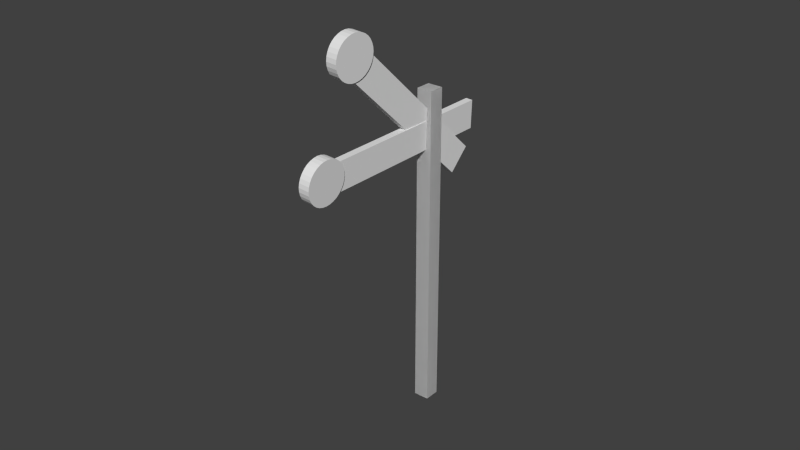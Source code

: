 # Source: retrosignal.blend  (saved by Blender 2.74.0; exported with 4.5.12 LTS)
import bpy
from mathutils import Matrix  # noqa: F401  (used for matrix-valued properties, if any)

bpy.ops.wm.read_factory_settings(use_empty=True)
scene = bpy.context.scene
scene.name = 'Scene'

# ---- collections
col_collection_1 = bpy.data.collections.new('Collection 1'); scene.collection.children.link(col_collection_1)

# ---- materials (node trees are filled in below, after node groups)
mat_material = bpy.data.materials.new('Material')
mat_material.alpha_threshold = 0.0
mat_material.use_transparent_shadow = False
mat_material.roughness = 0.5
mat_material.line_color = (0.0, 0.0, 0.0, 1.0)
mat_material_001 = bpy.data.materials.new('Material.001')
mat_material_001.alpha_threshold = 0.0
mat_material_001.use_transparent_shadow = False
mat_material_001.roughness = 0.5
mat_material_001.line_color = (0.0, 0.0, 0.0, 1.0)

# ---- material node trees

# ---- world
world_world = bpy.data.worlds.new('World'); scene.world = world_world
world_world.color = (0.05088, 0.05088, 0.05088)
world_world.use_sun_shadow = False
world_world.sun_shadow_jitter_overblur = 0.0
world_world.cycles.sampling_method = 'MANUAL'
world_world.cycles.sample_map_resolution = 256

# ---- meshes
me_cube_001 = bpy.data.meshes.new('Cube.001')
me_cube_001.from_pydata([(-0.05564, -2.434, 0.5236), (-0.05199, -2.62, 0.7167), (-0.1002, -1.012, 1.888), (-0.09656, -1.197, 2.082), (0.009699, -2.433, 0.524), (0.01336, -2.618, 0.7171), (-0.03487, -1.01, 1.889), (-0.03122, -1.195, 2.082), (-0.08653, -2.275, 0.7707), (0.0179, -2.27, 0.7693), (-0.08764, -2.264, 0.7327), (0.01679, -2.26, 0.7313), (-0.08841, -2.261, 0.6934), (0.01601, -2.257, 0.6919), (-0.08883, -2.266, 0.6542), (0.0156, -2.261, 0.6528), (-0.08886, -2.278, 0.6167), (0.01557, -2.274, 0.6153), (-0.08851, -2.298, 0.5823), (0.01592, -2.293, 0.5809), (-0.08779, -2.323, 0.5524), (0.01664, -2.319, 0.5509), (-0.08673, -2.354, 0.528), (0.01769, -2.35, 0.5265), (-0.08538, -2.39, 0.5101), (0.01905, -2.385, 0.5086), (-0.08377, -2.427, 0.4994), (0.02066, -2.423, 0.498), (-0.08198, -2.467, 0.4964), (0.02245, -2.462, 0.4949), (-0.08007, -2.506, 0.5011), (0.02435, -2.501, 0.4996), (-0.07812, -2.543, 0.5133), (0.02631, -2.539, 0.5118), (-0.0762, -2.578, 0.5326), (0.02823, -2.573, 0.5312), (-0.07439, -2.608, 0.5583), (0.03004, -2.603, 0.5568), (-0.07274, -2.632, 0.5893), (0.03168, -2.627, 0.5878), (-0.07134, -2.65, 0.6244), (0.03308, -2.645, 0.623), (-0.07023, -2.66, 0.6624), (0.03419, -2.656, 0.661), (-0.06946, -2.663, 0.7018), (0.03497, -2.659, 0.7003), (-0.06904, -2.659, 0.7409), (0.03538, -2.654, 0.7395), (-0.06901, -2.646, 0.7784), (0.03541, -2.642, 0.777), (-0.06936, -2.627, 0.8128), (0.03506, -2.623, 0.8114), (-0.07008, -2.602, 0.8428), (0.03435, -2.597, 0.8413), (-0.07114, -2.571, 0.8672), (0.03329, -2.566, 0.8657), (-0.07249, -2.535, 0.8851), (0.03193, -2.531, 0.8836), (-0.0741, -2.497, 0.8957), (0.03033, -2.493, 0.8943), (-0.07589, -2.458, 0.8988), (0.02854, -2.453, 0.8973), (-0.0778, -2.419, 0.8941), (0.02663, -2.414, 0.8926), (-0.07975, -2.382, 0.8819), (0.02468, -2.377, 0.8804), (-0.08167, -2.347, 0.8625), (0.02276, -2.343, 0.8611), (-0.08348, -2.317, 0.8369), (0.02094, -2.313, 0.8354), (0.0193, -2.288, 0.8044), (-0.08512, -2.293, 0.8059), (-0.1268, -1.838, 1.837), (-0.1309, -1.732, 1.937), (0.01504, -1.731, 1.942), (0.01914, -1.837, 1.842), (-0.06016, 0.2898, -0.416), (-0.06426, 0.3959, -0.3159), (0.08165, 0.3968, -0.3108), (0.08576, 0.2906, -0.4109)], [], [(1, 3, 2, 0), (3, 7, 6, 2), (7, 5, 4, 6), (0, 2, 6, 4), (5, 7, 3, 1), (49, 48, 46, 47), (51, 50, 48, 49), (53, 52, 50, 51), (55, 54, 52, 53), (57, 56, 54, 55), (59, 58, 56, 57), (61, 60, 58, 59), (63, 62, 60, 61), (65, 64, 62, 63), (67, 66, 64, 65), (69, 68, 66, 67), (47, 46, 44, 45), (45, 44, 42, 43), (43, 42, 40, 41), (41, 40, 38, 39), (39, 38, 36, 37), (37, 36, 34, 35), (35, 34, 32, 33), (33, 32, 30, 31), (31, 30, 28, 29), (29, 28, 26, 27), (27, 26, 24, 25), (25, 24, 22, 23), (23, 22, 20, 21), (21, 20, 18, 19), (19, 18, 16, 17), (17, 16, 14, 15), (15, 14, 12, 13), (13, 12, 10, 11), (11, 10, 8, 9), (46, 48, 50, 52, 54, 56, 58, 60, 62, 64, 66, 68, 71, 8, 10, 12, 14, 16, 18, 20, 22, 24, 26, 28, 30, 32, 34, 36, 38, 40, 42, 44), (9, 8, 71, 70), (70, 71, 68, 69), (47, 45, 43, 41, 39, 37, 35, 33, 31, 29, 27, 25, 23, 21, 19, 17, 15, 13, 11, 9, 70, 69, 67, 65, 63, 61, 59, 57, 55, 53, 51, 49), (72, 73, 74, 75), (72, 76, 77, 73), (73, 77, 78, 74), (74, 78, 79, 75), (76, 72, 75, 79)])
_uv = me_cube_001.uv_layers.new(name='UVMap')
_uv.uv.foreach_set('vector', [0.2632, 0.2023, 0.8238, 0.2023, 0.8238, 0.1262, 0.2632, 0.1262, 0.8238, 0.2023, 0.8238, 0.2208, 0.8999, 0.2208, 0.8999, 0.2023, 0.8238, 0.0316, 0.2632, 0.0316, 0.2632, 0.1076, 0.8238, 0.1076, 0.2632, 0.1262, 0.8238, 0.1262, 0.8238, 0.1076, 0.2632, 0.1076, 0.2632, 0.2208, 0.8238, 0.2208, 0.8238, 0.2023, 0.2632, 0.2023, 0.2929, 0.3192, 0.2632, 0.3192, 0.2632, 0.308, 0.2929, 0.308, 0.2929, 0.3304, 0.2632, 0.3304, 0.2632, 0.3192, 0.2929, 0.3192, 0.293, 0.3417, 0.2632, 0.3417, 0.2632, 0.3304, 0.2929, 0.3304, 0.2929, 0.3529, 0.2632, 0.3529, 0.2632, 0.3417, 0.293, 0.3417, 0.2929, 0.3641, 0.2632, 0.3641, 0.2632, 0.3529, 0.2929, 0.3529, 0.2929, 0.3753, 0.2632, 0.3753, 0.2632, 0.3641, 0.2929, 0.3641, 0.2929, 0.3865, 0.2632, 0.3865, 0.2632, 0.3753, 0.2929, 0.3753, 0.2929, 0.3977, 0.2632, 0.3978, 0.2632, 0.3865, 0.2929, 0.3865, 0.2929, 0.409, 0.2631, 0.409, 0.2632, 0.3978, 0.2929, 0.3977, 0.2928, 0.4202, 0.2631, 0.4202, 0.2631, 0.409, 0.2929, 0.409, 0.2928, 0.4314, 0.2631, 0.4314, 0.2631, 0.4202, 0.2928, 0.4202, 0.2929, 0.308, 0.2632, 0.308, 0.2632, 0.2968, 0.2929, 0.2968, 0.293, 0.6557, 0.2632, 0.6557, 0.2632, 0.6445, 0.2929, 0.6445, 0.2929, 0.6445, 0.2632, 0.6445, 0.2632, 0.6333, 0.2929, 0.6333, 0.2929, 0.6333, 0.2632, 0.6333, 0.2631, 0.6221, 0.2929, 0.6221, 0.2929, 0.6221, 0.2631, 0.6221, 0.2631, 0.6109, 0.2928, 0.6109, 0.2928, 0.6109, 0.2631, 0.6109, 0.2631, 0.5997, 0.2928, 0.5997, 0.2928, 0.5997, 0.2631, 0.5997, 0.263, 0.5884, 0.2928, 0.5884, 0.2928, 0.5884, 0.263, 0.5884, 0.263, 0.5772, 0.2927, 0.5772, 0.2927, 0.5772, 0.263, 0.5772, 0.263, 0.566, 0.2927, 0.566, 0.2927, 0.566, 0.263, 0.566, 0.2629, 0.5548, 0.2927, 0.5548, 0.2927, 0.5548, 0.2629, 0.5548, 0.2629, 0.5436, 0.2927, 0.5436, 0.2927, 0.5436, 0.2629, 0.5436, 0.2629, 0.5324, 0.2926, 0.5324, 0.2926, 0.5324, 0.2629, 0.5324, 0.2629, 0.5211, 0.2926, 0.5211, 0.2926, 0.5211, 0.2629, 0.5211, 0.2629, 0.5099, 0.2926, 0.5099, 0.2926, 0.5099, 0.2629, 0.5099, 0.2629, 0.4987, 0.2926, 0.4987, 0.2926, 0.4987, 0.2629, 0.4987, 0.2629, 0.4875, 0.2927, 0.4875, 0.2927, 0.4875, 0.2629, 0.4875, 0.263, 0.4763, 0.2927, 0.4763, 0.2927, 0.4763, 0.263, 0.4763, 0.263, 0.4651, 0.2927, 0.465, 0.2927, 0.465, 0.263, 0.4651, 0.263, 0.4538, 0.2927, 0.4538, 0.3496, 0.3225, 0.3539, 0.3121, 0.3601, 0.3028, 0.3681, 0.2949, 0.3774, 0.2887, 0.3878, 0.2844, 0.3988, 0.2822, 0.41, 0.2822, 0.421, 0.2844, 0.4314, 0.2887, 0.4407, 0.2949, 0.4486, 0.3028, 0.4548, 0.3121, 0.4591, 0.3225, 0.4613, 0.3335, 0.4613, 0.3447, 0.4591, 0.3557, 0.4548, 0.3661, 0.4486, 0.3754, 0.4407, 0.3834, 0.4314, 0.3896, 0.421, 0.3939, 0.41, 0.3961, 0.3988, 0.3961, 0.3878, 0.3939, 0.3774, 0.3896, 0.3681, 0.3834, 0.3602, 0.3754, 0.3539, 0.3661, 0.3496, 0.3557, 0.3474, 0.3447, 0.3474, 0.3335, 0.2927, 0.4538, 0.263, 0.4538, 0.263, 0.4426, 0.2928, 0.4426, 0.2928, 0.4426, 0.263, 0.4426, 0.2631, 0.4314, 0.2928, 0.4314, 0.3611, 0.4782, 0.369, 0.4703, 0.3784, 0.4641, 0.3887, 0.4598, 0.3997, 0.4576, 0.411, 0.4576, 0.422, 0.4598, 0.4323, 0.4641, 0.4416, 0.4703, 0.4496, 0.4782, 0.4558, 0.4876, 0.4601, 0.4979, 0.4623, 0.5089, 0.4623, 0.5201, 0.4601, 0.5311, 0.4558, 0.5415, 0.4496, 0.5508, 0.4416, 0.5588, 0.4323, 0.565, 0.422, 0.5693, 0.411, 0.5715, 0.3997, 0.5715, 0.3887, 0.5693, 0.3784, 0.565, 0.369, 0.5588, 0.3611, 0.5508, 0.3549, 0.5415, 0.3506, 0.5311, 0.3484, 0.5201, 0.3484, 0.5089, 0.3506, 0.4979, 0.3549, 0.4876, 0.1567, 0.9204, 0.1983, 0.9204, 0.1983, 0.9619, 0.1567, 0.9619, 0.1567, 0.9204, 0.1567, 0.03925, 0.1983, 0.03925, 0.1983, 0.9204, 0.03221, 0.9204, 0.03222, 0.03925, 0.07373, 0.03925, 0.07372, 0.9204, 0.07372, 0.9204, 0.07373, 0.03925, 0.1152, 0.03925, 0.1152, 0.9204, 0.1567, 0.03925, 0.1567, 0.9204, 0.1152, 0.9204, 0.1152, 0.03925])
me_cube_001.materials.append(mat_material)
me_cube_001.use_remesh_preserve_volume = False
me_cube_001.use_remesh_preserve_attributes = False
me_cube_001.use_mirror_vertex_groups = False
me_cube_001.update()
me_cube_002 = bpy.data.meshes.new('Cube.002')
me_cube_002.from_pydata([(-0.08555, -2.934, 1.461), (-0.08555, -2.934, 1.728), (-0.08555, -0.9622, 1.461), (-0.08555, -0.9622, 1.728), (-0.02019, -2.934, 1.461), (-0.02019, -2.934, 1.728), (-0.02019, -0.9622, 1.461), (-0.02019, -0.9622, 1.728), (-0.1109, -2.647, 1.528), (-0.006387, -2.647, 1.526), (-0.1119, -2.666, 1.494), (-0.007443, -2.666, 1.491), (-0.1129, -2.691, 1.463), (-0.008368, -2.691, 1.46), (-0.1136, -2.721, 1.438), (-0.009128, -2.721, 1.435), (-0.1142, -2.756, 1.42), (-0.009692, -2.756, 1.417), (-0.1145, -2.794, 1.408), (-0.01004, -2.794, 1.405), (-0.1147, -2.833, 1.404), (-0.01016, -2.833, 1.401), (-0.1145, -2.873, 1.408), (-0.01004, -2.873, 1.405), (-0.1142, -2.91, 1.42), (-0.009693, -2.91, 1.417), (-0.1136, -2.945, 1.438), (-0.009128, -2.945, 1.435), (-0.1129, -2.976, 1.463), (-0.008369, -2.976, 1.46), (-0.1119, -3.001, 1.494), (-0.007443, -3.001, 1.491), (-0.1109, -3.019, 1.528), (-0.006387, -3.019, 1.526), (-0.1097, -3.031, 1.566), (-0.005242, -3.031, 1.563), (-0.1086, -3.035, 1.605), (-0.00405, -3.035, 1.603), (-0.1074, -3.031, 1.645), (-0.002858, -3.031, 1.642), (-0.1062, -3.019, 1.682), (-0.001712, -3.019, 1.679), (-0.1052, -3.001, 1.717), (-0.0006563, -3.001, 1.714), (-0.1042, -2.976, 1.748), (0.0002694, -2.976, 1.745), (-0.1035, -2.945, 1.773), (0.001029, -2.945, 1.77), (-0.1029, -2.91, 1.791), (0.001594, -2.91, 1.788), (-0.1026, -2.873, 1.803), (0.001941, -2.873, 1.8), (-0.1024, -2.833, 1.807), (0.002059, -2.833, 1.804), (-0.1026, -2.794, 1.803), (0.001941, -2.794, 1.8), (-0.1029, -2.756, 1.791), (0.001594, -2.756, 1.788), (-0.1035, -2.721, 1.773), (0.00103, -2.721, 1.77), (-0.1042, -2.691, 1.748), (0.0002699, -2.691, 1.745), (-0.1052, -2.666, 1.717), (-0.0006556, -2.666, 1.714), (-0.1062, -2.647, 1.682), (-0.001712, -2.647, 1.679), (-0.1074, -2.636, 1.645), (-0.002857, -2.636, 1.642), (-0.1086, -2.632, 1.605), (-0.004049, -2.632, 1.603), (-0.005241, -2.636, 1.563), (-0.1097, -2.636, 1.566), (-0.1268, -1.838, 1.837), (-0.1309, -1.732, 1.937), (0.01504, -1.731, 1.942), (0.01914, -1.837, 1.842), (-0.06016, 0.2898, -0.416), (-0.06426, 0.3959, -0.3159), (0.08165, 0.3968, -0.3108), (0.08576, 0.2906, -0.4109)], [], [(1, 3, 2, 0), (3, 7, 6, 2), (7, 5, 4, 6), (0, 2, 6, 4), (5, 7, 3, 1), (49, 48, 46, 47), (51, 50, 48, 49), (53, 52, 50, 51), (55, 54, 52, 53), (57, 56, 54, 55), (59, 58, 56, 57), (61, 60, 58, 59), (63, 62, 60, 61), (65, 64, 62, 63), (67, 66, 64, 65), (69, 68, 66, 67), (47, 46, 44, 45), (45, 44, 42, 43), (43, 42, 40, 41), (41, 40, 38, 39), (39, 38, 36, 37), (37, 36, 34, 35), (35, 34, 32, 33), (33, 32, 30, 31), (31, 30, 28, 29), (29, 28, 26, 27), (27, 26, 24, 25), (25, 24, 22, 23), (23, 22, 20, 21), (21, 20, 18, 19), (19, 18, 16, 17), (17, 16, 14, 15), (15, 14, 12, 13), (13, 12, 10, 11), (11, 10, 8, 9), (46, 48, 50, 52, 54, 56, 58, 60, 62, 64, 66, 68, 71, 8, 10, 12, 14, 16, 18, 20, 22, 24, 26, 28, 30, 32, 34, 36, 38, 40, 42, 44), (9, 8, 71, 70), (70, 71, 68, 69), (47, 45, 43, 41, 39, 37, 35, 33, 31, 29, 27, 25, 23, 21, 19, 17, 15, 13, 11, 9, 70, 69, 67, 65, 63, 61, 59, 57, 55, 53, 51, 49), (72, 73, 74, 75), (72, 76, 77, 73), (73, 77, 78, 74), (74, 78, 79, 75), (76, 72, 75, 79)])
_uv = me_cube_002.uv_layers.new(name='UVMap')
_uv.uv.foreach_set('vector', [0.2632, 0.2023, 0.8238, 0.2023, 0.8238, 0.1262, 0.2632, 0.1262, 0.8238, 0.2023, 0.8238, 0.2208, 0.8999, 0.2208, 0.8999, 0.2023, 0.8238, 0.0316, 0.2632, 0.0316, 0.2632, 0.1076, 0.8238, 0.1076, 0.2632, 0.1262, 0.8238, 0.1262, 0.8238, 0.1076, 0.2632, 0.1076, 0.2632, 0.2208, 0.8238, 0.2208, 0.8238, 0.2023, 0.2632, 0.2023, 0.2929, 0.3192, 0.2632, 0.3192, 0.2632, 0.308, 0.2929, 0.308, 0.2929, 0.3304, 0.2632, 0.3304, 0.2632, 0.3192, 0.2929, 0.3192, 0.293, 0.3417, 0.2632, 0.3417, 0.2632, 0.3304, 0.2929, 0.3304, 0.2929, 0.3529, 0.2632, 0.3529, 0.2632, 0.3417, 0.293, 0.3417, 0.2929, 0.3641, 0.2632, 0.3641, 0.2632, 0.3529, 0.2929, 0.3529, 0.2929, 0.3753, 0.2632, 0.3753, 0.2632, 0.3641, 0.2929, 0.3641, 0.2929, 0.3865, 0.2632, 0.3865, 0.2632, 0.3753, 0.2929, 0.3753, 0.2929, 0.3977, 0.2632, 0.3978, 0.2632, 0.3865, 0.2929, 0.3865, 0.2929, 0.409, 0.2631, 0.409, 0.2632, 0.3978, 0.2929, 0.3977, 0.2928, 0.4202, 0.2631, 0.4202, 0.2631, 0.409, 0.2929, 0.409, 0.2928, 0.4314, 0.2631, 0.4314, 0.2631, 0.4202, 0.2928, 0.4202, 0.2929, 0.308, 0.2632, 0.308, 0.2632, 0.2968, 0.2929, 0.2968, 0.293, 0.6557, 0.2632, 0.6557, 0.2632, 0.6445, 0.2929, 0.6445, 0.2929, 0.6445, 0.2632, 0.6445, 0.2632, 0.6333, 0.2929, 0.6333, 0.2929, 0.6333, 0.2632, 0.6333, 0.2631, 0.6221, 0.2929, 0.6221, 0.2929, 0.6221, 0.2631, 0.6221, 0.2631, 0.6109, 0.2928, 0.6109, 0.2928, 0.6109, 0.2631, 0.6109, 0.2631, 0.5997, 0.2928, 0.5997, 0.2928, 0.5997, 0.2631, 0.5997, 0.263, 0.5884, 0.2928, 0.5884, 0.2928, 0.5884, 0.263, 0.5884, 0.263, 0.5772, 0.2927, 0.5772, 0.2927, 0.5772, 0.263, 0.5772, 0.263, 0.566, 0.2927, 0.566, 0.2927, 0.566, 0.263, 0.566, 0.2629, 0.5548, 0.2927, 0.5548, 0.2927, 0.5548, 0.2629, 0.5548, 0.2629, 0.5436, 0.2927, 0.5436, 0.2927, 0.5436, 0.2629, 0.5436, 0.2629, 0.5324, 0.2926, 0.5324, 0.2926, 0.5324, 0.2629, 0.5324, 0.2629, 0.5211, 0.2926, 0.5211, 0.2926, 0.5211, 0.2629, 0.5211, 0.2629, 0.5099, 0.2926, 0.5099, 0.2926, 0.5099, 0.2629, 0.5099, 0.2629, 0.4987, 0.2926, 0.4987, 0.2926, 0.4987, 0.2629, 0.4987, 0.2629, 0.4875, 0.2927, 0.4875, 0.2927, 0.4875, 0.2629, 0.4875, 0.263, 0.4763, 0.2927, 0.4763, 0.2927, 0.4763, 0.263, 0.4763, 0.263, 0.4651, 0.2927, 0.465, 0.2927, 0.465, 0.263, 0.4651, 0.263, 0.4538, 0.2927, 0.4538, 0.3496, 0.3225, 0.3539, 0.3121, 0.3601, 0.3028, 0.3681, 0.2949, 0.3774, 0.2887, 0.3878, 0.2844, 0.3988, 0.2822, 0.41, 0.2822, 0.421, 0.2844, 0.4314, 0.2887, 0.4407, 0.2949, 0.4486, 0.3028, 0.4548, 0.3121, 0.4591, 0.3225, 0.4613, 0.3335, 0.4613, 0.3447, 0.4591, 0.3557, 0.4548, 0.3661, 0.4486, 0.3754, 0.4407, 0.3834, 0.4314, 0.3896, 0.421, 0.3939, 0.41, 0.3961, 0.3988, 0.3961, 0.3878, 0.3939, 0.3774, 0.3896, 0.3681, 0.3834, 0.3602, 0.3754, 0.3539, 0.3661, 0.3496, 0.3557, 0.3474, 0.3447, 0.3474, 0.3335, 0.2927, 0.4538, 0.263, 0.4538, 0.263, 0.4426, 0.2928, 0.4426, 0.2928, 0.4426, 0.263, 0.4426, 0.2631, 0.4314, 0.2928, 0.4314, 0.3611, 0.4782, 0.369, 0.4703, 0.3784, 0.4641, 0.3887, 0.4598, 0.3997, 0.4576, 0.411, 0.4576, 0.422, 0.4598, 0.4323, 0.4641, 0.4416, 0.4703, 0.4496, 0.4782, 0.4558, 0.4876, 0.4601, 0.4979, 0.4623, 0.5089, 0.4623, 0.5201, 0.4601, 0.5311, 0.4558, 0.5415, 0.4496, 0.5508, 0.4416, 0.5588, 0.4323, 0.565, 0.422, 0.5693, 0.411, 0.5715, 0.3997, 0.5715, 0.3887, 0.5693, 0.3784, 0.565, 0.369, 0.5588, 0.3611, 0.5508, 0.3549, 0.5415, 0.3506, 0.5311, 0.3484, 0.5201, 0.3484, 0.5089, 0.3506, 0.4979, 0.3549, 0.4876, 0.1567, 0.9204, 0.1983, 0.9204, 0.1983, 0.9619, 0.1567, 0.9619, 0.1567, 0.9204, 0.1567, 0.03925, 0.1983, 0.03925, 0.1983, 0.9204, 0.03221, 0.9204, 0.03222, 0.03925, 0.07373, 0.03925, 0.07372, 0.9204, 0.07372, 0.9204, 0.07373, 0.03925, 0.1152, 0.03925, 0.1152, 0.9204, 0.1567, 0.03925, 0.1567, 0.9204, 0.1152, 0.9204, 0.1152, 0.03925])
me_cube_002.materials.append(mat_material_001)
me_cube_002.use_remesh_preserve_volume = False
me_cube_002.use_remesh_preserve_attributes = False
me_cube_002.use_mirror_vertex_groups = False
me_cube_002.update()

# ---- objects
ob_cube_001 = bpy.data.objects.new('Cube.001', me_cube_001)
ob_cube_000 = bpy.data.objects.new('Cube.000', me_cube_002)

# ---- transforms, parenting, visibility, modifiers, constraints
ob_cube_001.location = (-9.313e-10, 0.0, 0.0)
ob_cube_001.rotation_euler = (5.526, 0.02149, -0.02813)
ob_cube_001.lineart.crease_threshold = 0.0
ob_cube_000.location = (-9.313e-10, 0.0, 0.0)
ob_cube_000.rotation_euler = (5.526, 0.02149, -0.02813)
ob_cube_000.lineart.crease_threshold = 0.0

# ---- collection membership
col_collection_1.objects.link(ob_cube_001)
col_collection_1.objects.link(ob_cube_000)

# ---- scene / render settings (as saved in the file)
scene.frame_start = 1; scene.frame_end = 250; scene.frame_set(1)
scene.render.engine = 'BLENDER_EEVEE_NEXT'
scene.render.resolution_percentage = 50
scene.render.dither_intensity = 0.0
scene.cycles.use_denoising = False
scene.cycles.samples = 10
scene.cycles.sampling_pattern = 'TABULATED_SOBOL'
scene.cycles.light_sampling_threshold = 0.0
scene.cycles.use_adaptive_sampling = False
scene.cycles.use_light_tree = False
scene.cycles.blur_glossy = 0.0
scene.cycles.pixel_filter_type = 'GAUSSIAN'
scene.cycles.sample_clamp_indirect = 0.0
scene.view_settings.view_transform = 'Standard'
bpy.context.view_layer.update()

# ---- added for rendering (the .blend has no active camera and no usable light): camera, sun
cam_auto = bpy.data.cameras.new('AutoCamera')
cam_auto.lens = 50.0
cam_auto.sensor_width = 36.0
cam_auto.clip_end = 1000.0
ob_auto_camera = bpy.data.objects.new('AutoCamera', cam_auto)
scene.collection.objects.link(ob_auto_camera)
ob_auto_camera.location = (5.43061, -6.90479, 5.80567)
ob_auto_camera.rotation_euler = (1.09748, -7.21219e-08, 0.694738)
scene.camera = ob_auto_camera
light_auto_sun = bpy.data.lights.new('AutoSun', 'SUN')
light_auto_sun.energy = 3.0
light_auto_sun.angle = 0.0523599
ob_auto_sun = bpy.data.objects.new('AutoSun', light_auto_sun)
scene.collection.objects.link(ob_auto_sun)
ob_auto_sun.rotation_euler = (0.872665, 0.174533, 0.523599)
bpy.context.view_layer.update()
